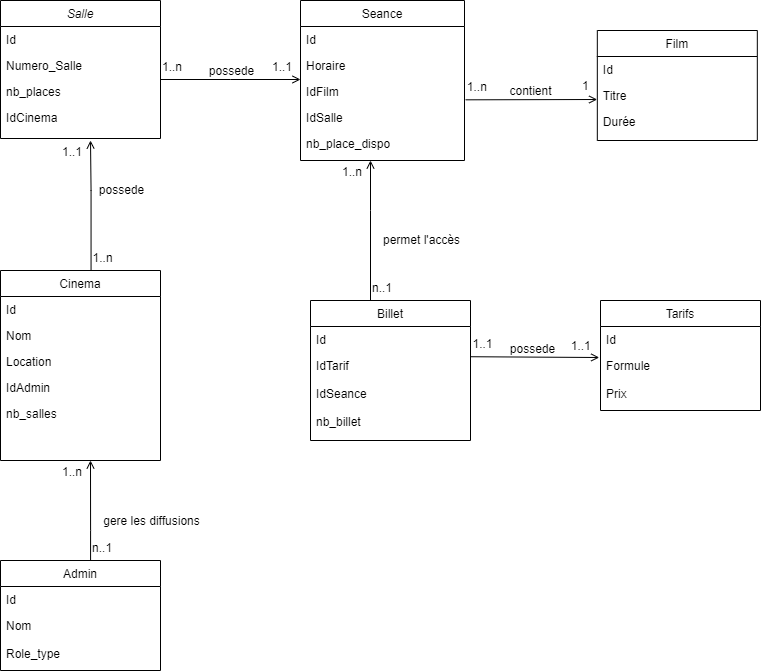

The diagram above was exported from draw.io. Its source (the exported page's mxGraphModel, read from the mxfile embedded in the PNG):
<mxGraphModel dx="926" dy="549" grid="1" gridSize="10" guides="1" tooltips="1" connect="1" arrows="1" fold="1" page="1" pageScale="1" pageWidth="827" pageHeight="1169" math="0" shadow="0">
  <root>
    <mxCell id="WIyWlLk6GJQsqaUBKTNV-0" />
    <mxCell id="WIyWlLk6GJQsqaUBKTNV-1" parent="WIyWlLk6GJQsqaUBKTNV-0" />
    <mxCell id="zkfFHV4jXpPFQw0GAbJ--0" value="Salle" style="swimlane;fontStyle=2;align=center;verticalAlign=top;childLayout=stackLayout;horizontal=1;startSize=26;horizontalStack=0;resizeParent=1;resizeLast=0;collapsible=1;marginBottom=0;rounded=0;shadow=0;strokeWidth=1;" parent="WIyWlLk6GJQsqaUBKTNV-1" vertex="1">
      <mxGeometry x="30" y="110" width="160" height="138" as="geometry">
        <mxRectangle x="230" y="140" width="160" height="26" as="alternateBounds" />
      </mxGeometry>
    </mxCell>
    <mxCell id="zkfFHV4jXpPFQw0GAbJ--1" value="Id" style="text;align=left;verticalAlign=top;spacingLeft=4;spacingRight=4;overflow=hidden;rotatable=0;points=[[0,0.5],[1,0.5]];portConstraint=eastwest;" parent="zkfFHV4jXpPFQw0GAbJ--0" vertex="1">
      <mxGeometry y="26" width="160" height="26" as="geometry" />
    </mxCell>
    <mxCell id="zkfFHV4jXpPFQw0GAbJ--2" value="Numero_Salle" style="text;align=left;verticalAlign=top;spacingLeft=4;spacingRight=4;overflow=hidden;rotatable=0;points=[[0,0.5],[1,0.5]];portConstraint=eastwest;rounded=0;shadow=0;html=0;" parent="zkfFHV4jXpPFQw0GAbJ--0" vertex="1">
      <mxGeometry y="52" width="160" height="26" as="geometry" />
    </mxCell>
    <mxCell id="zkfFHV4jXpPFQw0GAbJ--3" value="nb_places" style="text;align=left;verticalAlign=top;spacingLeft=4;spacingRight=4;overflow=hidden;rotatable=0;points=[[0,0.5],[1,0.5]];portConstraint=eastwest;rounded=0;shadow=0;html=0;" parent="zkfFHV4jXpPFQw0GAbJ--0" vertex="1">
      <mxGeometry y="78" width="160" height="26" as="geometry" />
    </mxCell>
    <mxCell id="zkfFHV4jXpPFQw0GAbJ--5" value="IdCinema" style="text;align=left;verticalAlign=top;spacingLeft=4;spacingRight=4;overflow=hidden;rotatable=0;points=[[0,0.5],[1,0.5]];portConstraint=eastwest;" parent="zkfFHV4jXpPFQw0GAbJ--0" vertex="1">
      <mxGeometry y="104" width="160" height="26" as="geometry" />
    </mxCell>
    <mxCell id="zkfFHV4jXpPFQw0GAbJ--6" value="Cinema" style="swimlane;fontStyle=0;align=center;verticalAlign=top;childLayout=stackLayout;horizontal=1;startSize=26;horizontalStack=0;resizeParent=1;resizeLast=0;collapsible=1;marginBottom=0;rounded=0;shadow=0;strokeWidth=1;" parent="WIyWlLk6GJQsqaUBKTNV-1" vertex="1">
      <mxGeometry x="30" y="380" width="160" height="190" as="geometry">
        <mxRectangle x="130" y="380" width="160" height="26" as="alternateBounds" />
      </mxGeometry>
    </mxCell>
    <mxCell id="zkfFHV4jXpPFQw0GAbJ--7" value="Id" style="text;align=left;verticalAlign=top;spacingLeft=4;spacingRight=4;overflow=hidden;rotatable=0;points=[[0,0.5],[1,0.5]];portConstraint=eastwest;" parent="zkfFHV4jXpPFQw0GAbJ--6" vertex="1">
      <mxGeometry y="26" width="160" height="26" as="geometry" />
    </mxCell>
    <mxCell id="zkfFHV4jXpPFQw0GAbJ--10" value="Nom" style="text;align=left;verticalAlign=top;spacingLeft=4;spacingRight=4;overflow=hidden;rotatable=0;points=[[0,0.5],[1,0.5]];portConstraint=eastwest;fontStyle=0" parent="zkfFHV4jXpPFQw0GAbJ--6" vertex="1">
      <mxGeometry y="52" width="160" height="26" as="geometry" />
    </mxCell>
    <mxCell id="wNtg2VV8a9hTVL6xh-qQ-0" value="Location" style="text;align=left;verticalAlign=top;spacingLeft=4;spacingRight=4;overflow=hidden;rotatable=0;points=[[0,0.5],[1,0.5]];portConstraint=eastwest;fontStyle=0" parent="zkfFHV4jXpPFQw0GAbJ--6" vertex="1">
      <mxGeometry y="78" width="160" height="26" as="geometry" />
    </mxCell>
    <mxCell id="zkfFHV4jXpPFQw0GAbJ--11" value="IdAdmin" style="text;align=left;verticalAlign=top;spacingLeft=4;spacingRight=4;overflow=hidden;rotatable=0;points=[[0,0.5],[1,0.5]];portConstraint=eastwest;" parent="zkfFHV4jXpPFQw0GAbJ--6" vertex="1">
      <mxGeometry y="104" width="160" height="26" as="geometry" />
    </mxCell>
    <mxCell id="wNtg2VV8a9hTVL6xh-qQ-6" value="nb_salles" style="text;align=left;verticalAlign=top;spacingLeft=4;spacingRight=4;overflow=hidden;rotatable=0;points=[[0,0.5],[1,0.5]];portConstraint=eastwest;" parent="zkfFHV4jXpPFQw0GAbJ--6" vertex="1">
      <mxGeometry y="130" width="160" height="26" as="geometry" />
    </mxCell>
    <mxCell id="zkfFHV4jXpPFQw0GAbJ--17" value="Film" style="swimlane;fontStyle=0;align=center;verticalAlign=top;childLayout=stackLayout;horizontal=1;startSize=26;horizontalStack=0;resizeParent=1;resizeLast=0;collapsible=1;marginBottom=0;rounded=0;shadow=0;strokeWidth=1;" parent="WIyWlLk6GJQsqaUBKTNV-1" vertex="1">
      <mxGeometry x="626.82" y="140" width="160" height="110" as="geometry">
        <mxRectangle x="508" y="110" width="160" height="26" as="alternateBounds" />
      </mxGeometry>
    </mxCell>
    <mxCell id="zkfFHV4jXpPFQw0GAbJ--18" value="Id" style="text;align=left;verticalAlign=top;spacingLeft=4;spacingRight=4;overflow=hidden;rotatable=0;points=[[0,0.5],[1,0.5]];portConstraint=eastwest;" parent="zkfFHV4jXpPFQw0GAbJ--17" vertex="1">
      <mxGeometry y="26" width="160" height="26" as="geometry" />
    </mxCell>
    <mxCell id="zkfFHV4jXpPFQw0GAbJ--19" value="Titre" style="text;align=left;verticalAlign=top;spacingLeft=4;spacingRight=4;overflow=hidden;rotatable=0;points=[[0,0.5],[1,0.5]];portConstraint=eastwest;rounded=0;shadow=0;html=0;" parent="zkfFHV4jXpPFQw0GAbJ--17" vertex="1">
      <mxGeometry y="52" width="160" height="26" as="geometry" />
    </mxCell>
    <mxCell id="zkfFHV4jXpPFQw0GAbJ--20" value="Durée" style="text;align=left;verticalAlign=top;spacingLeft=4;spacingRight=4;overflow=hidden;rotatable=0;points=[[0,0.5],[1,0.5]];portConstraint=eastwest;rounded=0;shadow=0;html=0;" parent="zkfFHV4jXpPFQw0GAbJ--17" vertex="1">
      <mxGeometry y="78" width="160" height="26" as="geometry" />
    </mxCell>
    <mxCell id="wNtg2VV8a9hTVL6xh-qQ-1" value="Tarifs" style="swimlane;fontStyle=0;align=center;verticalAlign=top;childLayout=stackLayout;horizontal=1;startSize=26;horizontalStack=0;resizeParent=1;resizeLast=0;collapsible=1;marginBottom=0;rounded=0;shadow=0;strokeWidth=1;" parent="WIyWlLk6GJQsqaUBKTNV-1" vertex="1">
      <mxGeometry x="630" y="410" width="160" height="110" as="geometry">
        <mxRectangle x="340" y="380" width="170" height="26" as="alternateBounds" />
      </mxGeometry>
    </mxCell>
    <mxCell id="wNtg2VV8a9hTVL6xh-qQ-2" value="Id" style="text;align=left;verticalAlign=top;spacingLeft=4;spacingRight=4;overflow=hidden;rotatable=0;points=[[0,0.5],[1,0.5]];portConstraint=eastwest;" parent="wNtg2VV8a9hTVL6xh-qQ-1" vertex="1">
      <mxGeometry y="26" width="160" height="26" as="geometry" />
    </mxCell>
    <mxCell id="wNtg2VV8a9hTVL6xh-qQ-5" value="Formule" style="text;align=left;verticalAlign=top;spacingLeft=4;spacingRight=4;overflow=hidden;rotatable=0;points=[[0,0.5],[1,0.5]];portConstraint=eastwest;" parent="wNtg2VV8a9hTVL6xh-qQ-1" vertex="1">
      <mxGeometry y="52" width="160" height="28" as="geometry" />
    </mxCell>
    <mxCell id="wNtg2VV8a9hTVL6xh-qQ-21" value="Prix" style="text;align=left;verticalAlign=top;spacingLeft=4;spacingRight=4;overflow=hidden;rotatable=0;points=[[0,0.5],[1,0.5]];portConstraint=eastwest;" parent="wNtg2VV8a9hTVL6xh-qQ-1" vertex="1">
      <mxGeometry y="80" width="160" height="28" as="geometry" />
    </mxCell>
    <mxCell id="wpMV4nnjP71n4Vx-BnBf-0" value="Seance" style="swimlane;fontStyle=0;align=center;verticalAlign=top;childLayout=stackLayout;horizontal=1;startSize=26;horizontalStack=0;resizeParent=1;resizeLast=0;collapsible=1;marginBottom=0;rounded=0;shadow=0;strokeWidth=1;" vertex="1" parent="WIyWlLk6GJQsqaUBKTNV-1">
      <mxGeometry x="330" y="110" width="164" height="160" as="geometry">
        <mxRectangle x="130" y="380" width="160" height="26" as="alternateBounds" />
      </mxGeometry>
    </mxCell>
    <mxCell id="wpMV4nnjP71n4Vx-BnBf-1" value="Id" style="text;align=left;verticalAlign=top;spacingLeft=4;spacingRight=4;overflow=hidden;rotatable=0;points=[[0,0.5],[1,0.5]];portConstraint=eastwest;" vertex="1" parent="wpMV4nnjP71n4Vx-BnBf-0">
      <mxGeometry y="26" width="164" height="26" as="geometry" />
    </mxCell>
    <mxCell id="wpMV4nnjP71n4Vx-BnBf-2" value="Horaire" style="text;align=left;verticalAlign=top;spacingLeft=4;spacingRight=4;overflow=hidden;rotatable=0;points=[[0,0.5],[1,0.5]];portConstraint=eastwest;fontStyle=0" vertex="1" parent="wpMV4nnjP71n4Vx-BnBf-0">
      <mxGeometry y="52" width="164" height="26" as="geometry" />
    </mxCell>
    <mxCell id="wpMV4nnjP71n4Vx-BnBf-3" value="IdFilm" style="text;align=left;verticalAlign=top;spacingLeft=4;spacingRight=4;overflow=hidden;rotatable=0;points=[[0,0.5],[1,0.5]];portConstraint=eastwest;fontStyle=0" vertex="1" parent="wpMV4nnjP71n4Vx-BnBf-0">
      <mxGeometry y="78" width="164" height="26" as="geometry" />
    </mxCell>
    <mxCell id="wpMV4nnjP71n4Vx-BnBf-4" value="IdSalle" style="text;align=left;verticalAlign=top;spacingLeft=4;spacingRight=4;overflow=hidden;rotatable=0;points=[[0,0.5],[1,0.5]];portConstraint=eastwest;" vertex="1" parent="wpMV4nnjP71n4Vx-BnBf-0">
      <mxGeometry y="104" width="164" height="26" as="geometry" />
    </mxCell>
    <mxCell id="wpMV4nnjP71n4Vx-BnBf-16" value="nb_place_dispo" style="text;align=left;verticalAlign=top;spacingLeft=4;spacingRight=4;overflow=hidden;rotatable=0;points=[[0,0.5],[1,0.5]];portConstraint=eastwest;" vertex="1" parent="wpMV4nnjP71n4Vx-BnBf-0">
      <mxGeometry y="130" width="164" height="26" as="geometry" />
    </mxCell>
    <mxCell id="wpMV4nnjP71n4Vx-BnBf-10" value="" style="endArrow=open;shadow=0;strokeWidth=1;rounded=0;endFill=1;edgeStyle=elbowEdgeStyle;elbow=vertical;" edge="1" parent="WIyWlLk6GJQsqaUBKTNV-1">
      <mxGeometry x="0.5" y="41" relative="1" as="geometry">
        <mxPoint x="190" y="189" as="sourcePoint" />
        <mxPoint x="330" y="189" as="targetPoint" />
        <mxPoint x="-40" y="32" as="offset" />
        <Array as="points">
          <mxPoint x="260" y="189" />
        </Array>
      </mxGeometry>
    </mxCell>
    <mxCell id="wpMV4nnjP71n4Vx-BnBf-11" value="1..n" style="resizable=0;align=left;verticalAlign=bottom;labelBackgroundColor=none;fontSize=12;" connectable="0" vertex="1" parent="wpMV4nnjP71n4Vx-BnBf-10">
      <mxGeometry x="-1" relative="1" as="geometry">
        <mxPoint y="-4" as="offset" />
      </mxGeometry>
    </mxCell>
    <mxCell id="wpMV4nnjP71n4Vx-BnBf-12" value="1..1" style="resizable=0;align=right;verticalAlign=bottom;labelBackgroundColor=none;fontSize=12;" connectable="0" vertex="1" parent="wpMV4nnjP71n4Vx-BnBf-10">
      <mxGeometry x="1" relative="1" as="geometry">
        <mxPoint x="-7" y="-4" as="offset" />
      </mxGeometry>
    </mxCell>
    <mxCell id="wpMV4nnjP71n4Vx-BnBf-13" value="possede" style="text;html=1;resizable=0;points=[];;align=center;verticalAlign=middle;labelBackgroundColor=none;rounded=0;shadow=0;strokeWidth=1;fontSize=12;" vertex="1" connectable="0" parent="wpMV4nnjP71n4Vx-BnBf-10">
      <mxGeometry x="0.5" y="49" relative="1" as="geometry">
        <mxPoint x="-35" y="40" as="offset" />
      </mxGeometry>
    </mxCell>
    <mxCell id="wpMV4nnjP71n4Vx-BnBf-19" value="" style="endArrow=open;shadow=0;strokeWidth=1;rounded=0;endFill=1;edgeStyle=elbowEdgeStyle;elbow=vertical;exitX=1.007;exitY=0.82;exitDx=0;exitDy=0;exitPerimeter=0;entryX=-0.001;entryY=0.623;entryDx=0;entryDy=0;entryPerimeter=0;" edge="1" parent="WIyWlLk6GJQsqaUBKTNV-1" source="wpMV4nnjP71n4Vx-BnBf-3" target="zkfFHV4jXpPFQw0GAbJ--19">
      <mxGeometry x="0.5" y="41" relative="1" as="geometry">
        <mxPoint x="500" y="209" as="sourcePoint" />
        <mxPoint x="620" y="209" as="targetPoint" />
        <mxPoint x="-40" y="32" as="offset" />
        <Array as="points">
          <mxPoint x="560" y="209" />
        </Array>
      </mxGeometry>
    </mxCell>
    <mxCell id="wpMV4nnjP71n4Vx-BnBf-20" value="1..n" style="resizable=0;align=left;verticalAlign=bottom;labelBackgroundColor=none;fontSize=12;" connectable="0" vertex="1" parent="wpMV4nnjP71n4Vx-BnBf-19">
      <mxGeometry x="-1" relative="1" as="geometry">
        <mxPoint y="-4" as="offset" />
      </mxGeometry>
    </mxCell>
    <mxCell id="wpMV4nnjP71n4Vx-BnBf-21" value="1" style="resizable=0;align=right;verticalAlign=bottom;labelBackgroundColor=none;fontSize=12;" connectable="0" vertex="1" parent="wpMV4nnjP71n4Vx-BnBf-19">
      <mxGeometry x="1" relative="1" as="geometry">
        <mxPoint x="-7" y="-4" as="offset" />
      </mxGeometry>
    </mxCell>
    <mxCell id="wpMV4nnjP71n4Vx-BnBf-22" value="contient" style="text;html=1;resizable=0;points=[];;align=center;verticalAlign=middle;labelBackgroundColor=none;rounded=0;shadow=0;strokeWidth=1;fontSize=12;" vertex="1" connectable="0" parent="wpMV4nnjP71n4Vx-BnBf-19">
      <mxGeometry x="0.5" y="49" relative="1" as="geometry">
        <mxPoint x="-35" y="40" as="offset" />
      </mxGeometry>
    </mxCell>
    <mxCell id="wpMV4nnjP71n4Vx-BnBf-23" value="Admin" style="swimlane;fontStyle=0;align=center;verticalAlign=top;childLayout=stackLayout;horizontal=1;startSize=26;horizontalStack=0;resizeParent=1;resizeLast=0;collapsible=1;marginBottom=0;rounded=0;shadow=0;strokeWidth=1;" vertex="1" parent="WIyWlLk6GJQsqaUBKTNV-1">
      <mxGeometry x="30" y="670" width="160" height="110" as="geometry">
        <mxRectangle x="340" y="380" width="170" height="26" as="alternateBounds" />
      </mxGeometry>
    </mxCell>
    <mxCell id="wpMV4nnjP71n4Vx-BnBf-24" value="Id" style="text;align=left;verticalAlign=top;spacingLeft=4;spacingRight=4;overflow=hidden;rotatable=0;points=[[0,0.5],[1,0.5]];portConstraint=eastwest;" vertex="1" parent="wpMV4nnjP71n4Vx-BnBf-23">
      <mxGeometry y="26" width="160" height="26" as="geometry" />
    </mxCell>
    <mxCell id="wpMV4nnjP71n4Vx-BnBf-25" value="Nom" style="text;align=left;verticalAlign=top;spacingLeft=4;spacingRight=4;overflow=hidden;rotatable=0;points=[[0,0.5],[1,0.5]];portConstraint=eastwest;" vertex="1" parent="wpMV4nnjP71n4Vx-BnBf-23">
      <mxGeometry y="52" width="160" height="28" as="geometry" />
    </mxCell>
    <mxCell id="wpMV4nnjP71n4Vx-BnBf-26" value="Role_type" style="text;align=left;verticalAlign=top;spacingLeft=4;spacingRight=4;overflow=hidden;rotatable=0;points=[[0,0.5],[1,0.5]];portConstraint=eastwest;" vertex="1" parent="wpMV4nnjP71n4Vx-BnBf-23">
      <mxGeometry y="80" width="160" height="28" as="geometry" />
    </mxCell>
    <mxCell id="wpMV4nnjP71n4Vx-BnBf-32" value="Billet" style="swimlane;fontStyle=0;align=center;verticalAlign=top;childLayout=stackLayout;horizontal=1;startSize=26;horizontalStack=0;resizeParent=1;resizeLast=0;collapsible=1;marginBottom=0;rounded=0;shadow=0;strokeWidth=1;" vertex="1" parent="WIyWlLk6GJQsqaUBKTNV-1">
      <mxGeometry x="340" y="410" width="160" height="140" as="geometry">
        <mxRectangle x="340" y="380" width="170" height="26" as="alternateBounds" />
      </mxGeometry>
    </mxCell>
    <mxCell id="wpMV4nnjP71n4Vx-BnBf-33" value="Id" style="text;align=left;verticalAlign=top;spacingLeft=4;spacingRight=4;overflow=hidden;rotatable=0;points=[[0,0.5],[1,0.5]];portConstraint=eastwest;" vertex="1" parent="wpMV4nnjP71n4Vx-BnBf-32">
      <mxGeometry y="26" width="160" height="26" as="geometry" />
    </mxCell>
    <mxCell id="wpMV4nnjP71n4Vx-BnBf-34" value="IdTarif" style="text;align=left;verticalAlign=top;spacingLeft=4;spacingRight=4;overflow=hidden;rotatable=0;points=[[0,0.5],[1,0.5]];portConstraint=eastwest;" vertex="1" parent="wpMV4nnjP71n4Vx-BnBf-32">
      <mxGeometry y="52" width="160" height="28" as="geometry" />
    </mxCell>
    <mxCell id="wpMV4nnjP71n4Vx-BnBf-35" value="IdSeance" style="text;align=left;verticalAlign=top;spacingLeft=4;spacingRight=4;overflow=hidden;rotatable=0;points=[[0,0.5],[1,0.5]];portConstraint=eastwest;" vertex="1" parent="wpMV4nnjP71n4Vx-BnBf-32">
      <mxGeometry y="80" width="160" height="28" as="geometry" />
    </mxCell>
    <mxCell id="wpMV4nnjP71n4Vx-BnBf-53" value="nb_billet" style="text;align=left;verticalAlign=top;spacingLeft=4;spacingRight=4;overflow=hidden;rotatable=0;points=[[0,0.5],[1,0.5]];portConstraint=eastwest;" vertex="1" parent="wpMV4nnjP71n4Vx-BnBf-32">
      <mxGeometry y="108" width="160" height="28" as="geometry" />
    </mxCell>
    <mxCell id="wpMV4nnjP71n4Vx-BnBf-41" value="" style="endArrow=open;shadow=0;strokeWidth=1;rounded=0;endFill=1;edgeStyle=elbowEdgeStyle;elbow=vertical;exitX=1.003;exitY=0.151;exitDx=0;exitDy=0;exitPerimeter=0;entryX=-0.008;entryY=0.187;entryDx=0;entryDy=0;entryPerimeter=0;" edge="1" parent="WIyWlLk6GJQsqaUBKTNV-1" source="wpMV4nnjP71n4Vx-BnBf-34" target="wNtg2VV8a9hTVL6xh-qQ-5">
      <mxGeometry x="0.5" y="41" relative="1" as="geometry">
        <mxPoint x="486.82" y="380" as="sourcePoint" />
        <mxPoint x="626.8199999999999" y="380" as="targetPoint" />
        <mxPoint x="-40" y="32" as="offset" />
        <Array as="points">
          <mxPoint x="570" y="467" />
        </Array>
      </mxGeometry>
    </mxCell>
    <mxCell id="wpMV4nnjP71n4Vx-BnBf-42" value="1..1" style="resizable=0;align=left;verticalAlign=bottom;labelBackgroundColor=none;fontSize=12;" connectable="0" vertex="1" parent="wpMV4nnjP71n4Vx-BnBf-41">
      <mxGeometry x="-1" relative="1" as="geometry">
        <mxPoint y="-4" as="offset" />
      </mxGeometry>
    </mxCell>
    <mxCell id="wpMV4nnjP71n4Vx-BnBf-43" value="1..1" style="resizable=0;align=right;verticalAlign=bottom;labelBackgroundColor=none;fontSize=12;" connectable="0" vertex="1" parent="wpMV4nnjP71n4Vx-BnBf-41">
      <mxGeometry x="1" relative="1" as="geometry">
        <mxPoint x="-7" y="-4" as="offset" />
      </mxGeometry>
    </mxCell>
    <mxCell id="wpMV4nnjP71n4Vx-BnBf-44" value="possede" style="text;html=1;resizable=0;points=[];;align=center;verticalAlign=middle;labelBackgroundColor=none;rounded=0;shadow=0;strokeWidth=1;fontSize=12;" vertex="1" connectable="0" parent="wpMV4nnjP71n4Vx-BnBf-41">
      <mxGeometry x="0.5" y="49" relative="1" as="geometry">
        <mxPoint x="-35" y="40" as="offset" />
      </mxGeometry>
    </mxCell>
    <mxCell id="wpMV4nnjP71n4Vx-BnBf-45" value="" style="endArrow=open;shadow=0;strokeWidth=1;rounded=0;endFill=1;edgeStyle=elbowEdgeStyle;elbow=vertical;exitX=0.563;exitY=0;exitDx=0;exitDy=0;exitPerimeter=0;" edge="1" parent="WIyWlLk6GJQsqaUBKTNV-1" source="wpMV4nnjP71n4Vx-BnBf-23">
      <mxGeometry x="0.5" y="41" relative="1" as="geometry">
        <mxPoint x="220" y="640" as="sourcePoint" />
        <mxPoint x="120" y="570" as="targetPoint" />
        <mxPoint x="-40" y="32" as="offset" />
        <Array as="points">
          <mxPoint x="290" y="640" />
        </Array>
      </mxGeometry>
    </mxCell>
    <mxCell id="wpMV4nnjP71n4Vx-BnBf-46" value="n..1" style="resizable=0;align=left;verticalAlign=bottom;labelBackgroundColor=none;fontSize=12;" connectable="0" vertex="1" parent="wpMV4nnjP71n4Vx-BnBf-45">
      <mxGeometry x="-1" relative="1" as="geometry">
        <mxPoint y="-4" as="offset" />
      </mxGeometry>
    </mxCell>
    <mxCell id="wpMV4nnjP71n4Vx-BnBf-47" value="1..n" style="resizable=0;align=right;verticalAlign=bottom;labelBackgroundColor=none;fontSize=12;" connectable="0" vertex="1" parent="wpMV4nnjP71n4Vx-BnBf-45">
      <mxGeometry x="1" relative="1" as="geometry">
        <mxPoint x="-7" y="20" as="offset" />
      </mxGeometry>
    </mxCell>
    <mxCell id="wpMV4nnjP71n4Vx-BnBf-48" value="gere les diffusions" style="text;html=1;resizable=0;points=[];;align=center;verticalAlign=middle;labelBackgroundColor=none;rounded=0;shadow=0;strokeWidth=1;fontSize=12;" vertex="1" connectable="0" parent="wpMV4nnjP71n4Vx-BnBf-45">
      <mxGeometry x="0.5" y="49" relative="1" as="geometry">
        <mxPoint x="109" y="35" as="offset" />
      </mxGeometry>
    </mxCell>
    <mxCell id="wpMV4nnjP71n4Vx-BnBf-49" value="" style="endArrow=open;shadow=0;strokeWidth=1;rounded=0;endFill=1;edgeStyle=elbowEdgeStyle;elbow=vertical;exitX=0.566;exitY=-0.001;exitDx=0;exitDy=0;exitPerimeter=0;" edge="1" parent="WIyWlLk6GJQsqaUBKTNV-1" source="zkfFHV4jXpPFQw0GAbJ--6">
      <mxGeometry x="0.5" y="41" relative="1" as="geometry">
        <mxPoint x="200" y="300" as="sourcePoint" />
        <mxPoint x="120" y="250" as="targetPoint" />
        <mxPoint x="-40" y="32" as="offset" />
        <Array as="points">
          <mxPoint x="270" y="300" />
        </Array>
      </mxGeometry>
    </mxCell>
    <mxCell id="wpMV4nnjP71n4Vx-BnBf-50" value="1..n" style="resizable=0;align=left;verticalAlign=bottom;labelBackgroundColor=none;fontSize=12;" connectable="0" vertex="1" parent="wpMV4nnjP71n4Vx-BnBf-49">
      <mxGeometry x="-1" relative="1" as="geometry">
        <mxPoint y="-4" as="offset" />
      </mxGeometry>
    </mxCell>
    <mxCell id="wpMV4nnjP71n4Vx-BnBf-51" value="1..1" style="resizable=0;align=right;verticalAlign=bottom;labelBackgroundColor=none;fontSize=12;" connectable="0" vertex="1" parent="wpMV4nnjP71n4Vx-BnBf-49">
      <mxGeometry x="1" relative="1" as="geometry">
        <mxPoint x="-7" y="20" as="offset" />
      </mxGeometry>
    </mxCell>
    <mxCell id="wpMV4nnjP71n4Vx-BnBf-52" value="possede" style="text;html=1;resizable=0;points=[];;align=center;verticalAlign=middle;labelBackgroundColor=none;rounded=0;shadow=0;strokeWidth=1;fontSize=12;" vertex="1" connectable="0" parent="wpMV4nnjP71n4Vx-BnBf-49">
      <mxGeometry x="0.5" y="49" relative="1" as="geometry">
        <mxPoint x="79" y="17" as="offset" />
      </mxGeometry>
    </mxCell>
    <mxCell id="wpMV4nnjP71n4Vx-BnBf-54" value="" style="endArrow=open;shadow=0;strokeWidth=1;rounded=0;endFill=1;edgeStyle=elbowEdgeStyle;elbow=vertical;exitX=0.375;exitY=0;exitDx=0;exitDy=0;exitPerimeter=0;" edge="1" parent="WIyWlLk6GJQsqaUBKTNV-1" source="wpMV4nnjP71n4Vx-BnBf-32">
      <mxGeometry x="0.5" y="41" relative="1" as="geometry">
        <mxPoint x="400" y="400" as="sourcePoint" />
        <mxPoint x="400" y="270" as="targetPoint" />
        <mxPoint x="-40" y="32" as="offset" />
        <Array as="points">
          <mxPoint x="549" y="320" />
        </Array>
      </mxGeometry>
    </mxCell>
    <mxCell id="wpMV4nnjP71n4Vx-BnBf-55" value="n..1" style="resizable=0;align=left;verticalAlign=bottom;labelBackgroundColor=none;fontSize=12;" connectable="0" vertex="1" parent="wpMV4nnjP71n4Vx-BnBf-54">
      <mxGeometry x="-1" relative="1" as="geometry">
        <mxPoint y="-4" as="offset" />
      </mxGeometry>
    </mxCell>
    <mxCell id="wpMV4nnjP71n4Vx-BnBf-56" value="1..n" style="resizable=0;align=right;verticalAlign=bottom;labelBackgroundColor=none;fontSize=12;" connectable="0" vertex="1" parent="wpMV4nnjP71n4Vx-BnBf-54">
      <mxGeometry x="1" relative="1" as="geometry">
        <mxPoint x="-7" y="20" as="offset" />
      </mxGeometry>
    </mxCell>
    <mxCell id="wpMV4nnjP71n4Vx-BnBf-57" value="permet l'accès" style="text;html=1;resizable=0;points=[];;align=center;verticalAlign=middle;labelBackgroundColor=none;rounded=0;shadow=0;strokeWidth=1;fontSize=12;" vertex="1" connectable="0" parent="wpMV4nnjP71n4Vx-BnBf-54">
      <mxGeometry x="0.5" y="49" relative="1" as="geometry">
        <mxPoint x="99" y="45" as="offset" />
      </mxGeometry>
    </mxCell>
  </root>
</mxGraphModel>